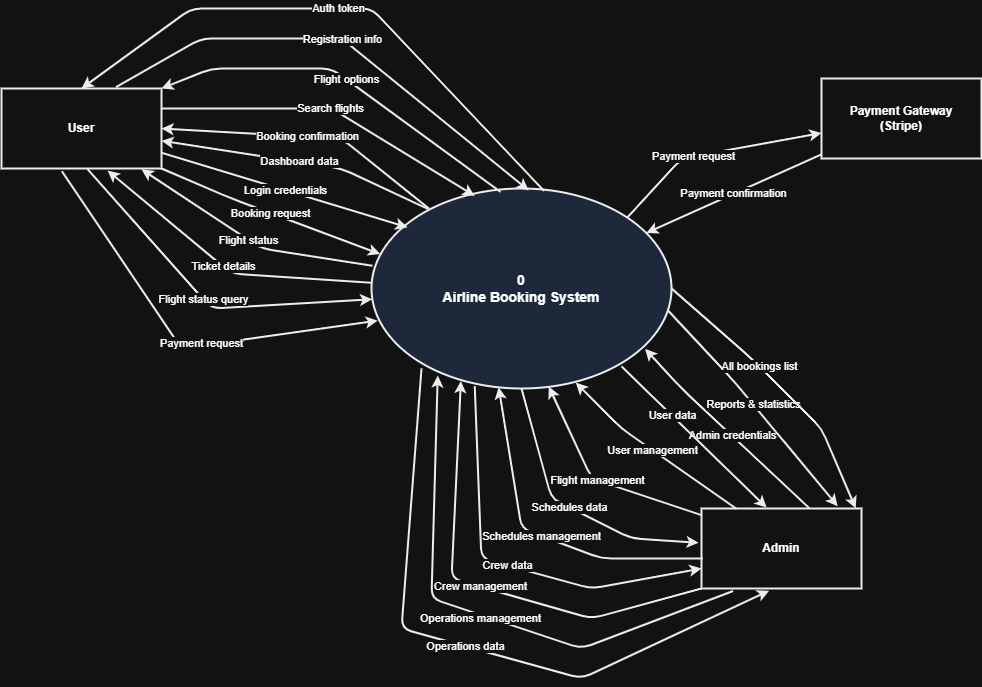

The diagram above was exported from draw.io. Its source (the exported page's mxGraphModel, read from the mxfile embedded in the PNG):
<mxGraphModel dx="1331" dy="824" grid="1" gridSize="10" guides="1" tooltips="1" connect="1" arrows="1" fold="1" page="1" pageScale="1" pageWidth="850" pageHeight="1100" math="0" shadow="0">
  <root>
    <mxCell id="0" />
    <mxCell id="1" parent="0" />
    <mxCell id="j27Mstz3UwoQZg_efTEo-1" parent="1" style="ellipse;whiteSpace=wrap;html=1;strokeWidth=2;fillColor=#dae8fc;strokeColor=#000000;fontSize=14;fontStyle=1" value="0&#10;Airline Booking System" vertex="1">
      <mxGeometry height="200" width="300" x="450" y="300" as="geometry" />
    </mxCell>
    <mxCell id="j27Mstz3UwoQZg_efTEo-2" parent="1" style="rounded=0;whiteSpace=wrap;html=1;strokeWidth=2;fillColor=#ffffff;strokeColor=#000000;fontSize=12;fontStyle=1" value="User" vertex="1">
      <mxGeometry height="80" width="160" x="80" y="200" as="geometry" />
    </mxCell>
    <mxCell id="j27Mstz3UwoQZg_efTEo-3" parent="1" style="rounded=0;whiteSpace=wrap;html=1;strokeWidth=2;fillColor=#ffffff;strokeColor=#000000;fontSize=12;fontStyle=1" value="Admin" vertex="1">
      <mxGeometry height="80" width="160" x="780" y="620" as="geometry" />
    </mxCell>
    <mxCell id="j27Mstz3UwoQZg_efTEo-4" parent="1" style="rounded=0;whiteSpace=wrap;html=1;strokeWidth=2;fillColor=#ffffff;strokeColor=#000000;fontSize=12;fontStyle=1" value="Payment Gateway&#10;(Stripe)" vertex="1">
      <mxGeometry height="80" width="160" x="900" y="190" as="geometry" />
    </mxCell>
    <mxCell id="j27Mstz3UwoQZg_efTEo-5" edge="1" parent="1" source="j27Mstz3UwoQZg_efTEo-2" style="endArrow=classic;html=1;strokeWidth=2;strokeColor=#000000;fontSize=11;fontStyle=0;entryX=0.12;entryY=0.194;entryDx=0;entryDy=0;entryPerimeter=0;" target="j27Mstz3UwoQZg_efTEo-1" value="Login credentials">
      <mxGeometry relative="1" as="geometry" />
    </mxCell>
    <mxCell id="j27Mstz3UwoQZg_efTEo-6" edge="1" parent="1" source="j27Mstz3UwoQZg_efTEo-2" style="endArrow=classic;html=1;strokeWidth=2;strokeColor=#000000;fontSize=11;fontStyle=0;entryX=0.524;entryY=0.01;entryDx=0;entryDy=0;entryPerimeter=0;exitX=0.715;exitY=-0.017;exitDx=0;exitDy=0;exitPerimeter=0;" target="j27Mstz3UwoQZg_efTEo-1" value="Registration info">
      <mxGeometry relative="1" as="geometry">
        <Array as="points">
          <mxPoint x="280" y="150" />
          <mxPoint x="420" y="150" />
        </Array>
        <mxPoint x="540" y="300" as="targetPoint" />
      </mxGeometry>
    </mxCell>
    <mxCell id="j27Mstz3UwoQZg_efTEo-7" edge="1" parent="1" source="j27Mstz3UwoQZg_efTEo-2" style="endArrow=classic;html=1;strokeWidth=2;strokeColor=#000000;fontSize=11;fontStyle=0;entryX=0.344;entryY=0.037;entryDx=0;entryDy=0;entryPerimeter=0;" target="j27Mstz3UwoQZg_efTEo-1" value="Search flights">
      <mxGeometry relative="1" as="geometry">
        <Array as="points">
          <mxPoint x="240" y="220" />
          <mxPoint x="410" y="220" />
        </Array>
      </mxGeometry>
    </mxCell>
    <mxCell id="j27Mstz3UwoQZg_efTEo-8" edge="1" parent="1" source="j27Mstz3UwoQZg_efTEo-2" style="endArrow=classic;html=1;strokeWidth=2;strokeColor=#000000;fontSize=11;fontStyle=0;entryX=0.029;entryY=0.328;entryDx=0;entryDy=0;entryPerimeter=0;" target="j27Mstz3UwoQZg_efTEo-1" value="Booking request">
      <mxGeometry relative="1" as="geometry">
        <Array as="points">
          <mxPoint x="240" y="280" />
          <mxPoint x="310" y="310" />
        </Array>
      </mxGeometry>
    </mxCell>
    <mxCell id="j27Mstz3UwoQZg_efTEo-9" edge="1" parent="1" source="j27Mstz3UwoQZg_efTEo-2" style="endArrow=classic;html=1;strokeWidth=2;strokeColor=#000000;fontSize=11;fontStyle=0;entryX=0.021;entryY=0.661;entryDx=0;entryDy=0;exitX=0.377;exitY=1.034;exitDx=0;exitDy=0;entryPerimeter=0;exitPerimeter=0;" target="j27Mstz3UwoQZg_efTEo-1" value="Payment request">
      <mxGeometry relative="1" x="0.1366" y="2" as="geometry">
        <mxPoint as="offset" />
        <Array as="points">
          <mxPoint x="260" y="460" />
        </Array>
        <mxPoint x="156.02000000000007" y="289.99999999999994" as="sourcePoint" />
        <mxPoint x="450.0000000000001" y="418.59999999999997" as="targetPoint" />
      </mxGeometry>
    </mxCell>
    <mxCell id="j27Mstz3UwoQZg_efTEo-10" edge="1" parent="1" source="j27Mstz3UwoQZg_efTEo-1" style="endArrow=classic;html=1;strokeWidth=2;strokeColor=#000000;fontSize=11;fontStyle=0;entryX=0.5;entryY=0;entryDx=0;entryDy=0;exitX=0.575;exitY=0.012;exitDx=0;exitDy=0;exitPerimeter=0;" target="j27Mstz3UwoQZg_efTEo-2" value="Auth token">
      <mxGeometry relative="1" as="geometry">
        <Array as="points">
          <mxPoint x="450" y="120" />
          <mxPoint x="270" y="120" />
        </Array>
        <mxPoint x="620" y="297" as="sourcePoint" />
      </mxGeometry>
    </mxCell>
    <mxCell id="j27Mstz3UwoQZg_efTEo-11" edge="1" parent="1" source="j27Mstz3UwoQZg_efTEo-1" style="endArrow=classic;html=1;strokeWidth=2;strokeColor=#000000;fontSize=11;fontStyle=0;entryX=1;entryY=0;entryDx=0;entryDy=0;exitX=0.43;exitY=0.017;exitDx=0;exitDy=0;exitPerimeter=0;" target="j27Mstz3UwoQZg_efTEo-2" value="Flight options">
      <mxGeometry relative="1" as="geometry">
        <Array as="points">
          <mxPoint x="410" y="180" />
          <mxPoint x="290" y="180" />
        </Array>
        <mxPoint x="512.6584407797873" y="304.3176843932936" as="sourcePoint" />
        <mxPoint x="229.9999999999999" y="210" as="targetPoint" />
      </mxGeometry>
    </mxCell>
    <mxCell id="j27Mstz3UwoQZg_efTEo-12" edge="1" parent="1" source="j27Mstz3UwoQZg_efTEo-1" style="endArrow=classic;html=1;strokeWidth=2;strokeColor=#000000;fontSize=11;fontStyle=0;exitX=0.19;exitY=0.099;exitDx=0;exitDy=0;exitPerimeter=0;" value="Booking confirmation">
      <mxGeometry relative="1" as="geometry">
        <Array as="points">
          <mxPoint x="420" y="250" />
        </Array>
        <mxPoint x="493.701127425598" y="317.1349003672828" as="sourcePoint" />
        <mxPoint x="240" y="239.99769230769226" as="targetPoint" />
      </mxGeometry>
    </mxCell>
    <mxCell id="j27Mstz3UwoQZg_efTEo-13" edge="1" parent="1" source="j27Mstz3UwoQZg_efTEo-1" style="endArrow=classic;html=1;strokeWidth=2;strokeColor=#000000;fontSize=11;fontStyle=0;exitX=0.193;exitY=0.106;exitDx=0;exitDy=0;exitPerimeter=0;" target="j27Mstz3UwoQZg_efTEo-2" value="Dashboard data">
      <mxGeometry relative="1" as="geometry">
        <Array as="points">
          <mxPoint x="420" y="280" />
        </Array>
      </mxGeometry>
    </mxCell>
    <mxCell id="j27Mstz3UwoQZg_efTEo-14" edge="1" parent="1" source="j27Mstz3UwoQZg_efTEo-1" style="endArrow=classic;html=1;strokeWidth=2;strokeColor=#000000;fontSize=11;fontStyle=0;exitX=-0.001;exitY=0.471;exitDx=0;exitDy=0;exitPerimeter=0;entryX=0.663;entryY=1.026;entryDx=0;entryDy=0;entryPerimeter=0;" target="j27Mstz3UwoQZg_efTEo-2" value="Ticket details">
      <mxGeometry relative="1" as="geometry">
        <Array as="points">
          <mxPoint x="310" y="385" />
        </Array>
        <mxPoint x="437.697505292423" y="371.4572233983161" as="sourcePoint" />
        <mxPoint x="219.9999999999999" y="280.0030769230769" as="targetPoint" />
      </mxGeometry>
    </mxCell>
    <mxCell id="j27Mstz3UwoQZg_efTEo-15" edge="1" parent="1" source="j27Mstz3UwoQZg_efTEo-3" style="endArrow=classic;html=1;strokeWidth=2;strokeColor=#000000;fontSize=11;fontStyle=0;entryX=0.912;entryY=0.802;entryDx=0;entryDy=0;exitX=0.673;exitY=-0.006;exitDx=0;exitDy=0;exitPerimeter=0;entryPerimeter=0;" target="j27Mstz3UwoQZg_efTEo-1" value="Admin credentials">
      <mxGeometry relative="1" x="-0.0733" as="geometry">
        <mxPoint as="offset" />
        <Array as="points">
          <mxPoint x="760" y="500" />
        </Array>
        <mxPoint x="620" y="502" as="targetPoint" />
      </mxGeometry>
    </mxCell>
    <mxCell id="j27Mstz3UwoQZg_efTEo-16" edge="1" parent="1" source="j27Mstz3UwoQZg_efTEo-3" style="endArrow=classic;html=1;strokeWidth=2;strokeColor=#000000;fontSize=11;fontStyle=0;exitX=-0.005;exitY=0.08;exitDx=0;exitDy=0;entryX=0.591;entryY=0.99;entryDx=0;entryDy=0;entryPerimeter=0;exitPerimeter=0;" target="j27Mstz3UwoQZg_efTEo-1" value="Flight management">
      <mxGeometry relative="1" as="geometry">
        <Array as="points">
          <mxPoint x="670" y="590" />
        </Array>
        <mxPoint x="627.1706233646436" y="520.0023441588393" as="targetPoint" />
      </mxGeometry>
    </mxCell>
    <mxCell id="j27Mstz3UwoQZg_efTEo-17" edge="1" parent="1" source="j27Mstz3UwoQZg_efTEo-1" style="endArrow=classic;html=1;strokeWidth=2;strokeColor=#000000;fontSize=11;fontStyle=0;exitX=0.988;exitY=0.61;exitDx=0;exitDy=0;exitPerimeter=0;entryX=0.851;entryY=-0.028;entryDx=0;entryDy=0;entryPerimeter=0;" target="j27Mstz3UwoQZg_efTEo-3" value="Reports &amp; statistics">
      <mxGeometry relative="1" x="-0.0203" as="geometry">
        <mxPoint as="offset" />
        <Array as="points">
          <mxPoint x="810" y="490" />
          <mxPoint x="860" y="550" />
        </Array>
        <mxPoint x="654.2666375815276" y="550.3830538417843" as="sourcePoint" />
        <mxPoint x="460" y="625" as="targetPoint" />
      </mxGeometry>
    </mxCell>
    <mxCell id="j27Mstz3UwoQZg_efTEo-18" edge="1" parent="1" source="j27Mstz3UwoQZg_efTEo-1" style="endArrow=classic;html=1;strokeWidth=2;strokeColor=#000000;fontSize=11;fontStyle=0;entryX=0.964;entryY=-0.001;entryDx=0;entryDy=0;exitX=1;exitY=0.5;exitDx=0;exitDy=0;entryPerimeter=0;" target="j27Mstz3UwoQZg_efTEo-3" value="All bookings list">
      <mxGeometry relative="1" x="-0.1912" as="geometry">
        <mxPoint as="offset" />
        <Array as="points">
          <mxPoint x="830" y="470" />
          <mxPoint x="900" y="540" />
        </Array>
        <mxPoint x="670.0012939816023" y="560.8156602365316" as="sourcePoint" />
      </mxGeometry>
    </mxCell>
    <mxCell id="j27Mstz3UwoQZg_efTEo-19" edge="1" parent="1" source="j27Mstz3UwoQZg_efTEo-1" style="endArrow=classic;html=1;strokeWidth=2;strokeColor=#000000;fontSize=11;fontStyle=0;exitX=1;exitY=0;exitDx=0;exitDy=0;" target="j27Mstz3UwoQZg_efTEo-4" value="Payment request">
      <mxGeometry relative="1" x="-0.1717" as="geometry">
        <mxPoint as="offset" />
        <Array as="points">
          <mxPoint x="760" y="270" />
        </Array>
      </mxGeometry>
    </mxCell>
    <mxCell id="j27Mstz3UwoQZg_efTEo-20" edge="1" parent="1" source="j27Mstz3UwoQZg_efTEo-4" style="endArrow=classic;html=1;strokeWidth=2;strokeColor=#000000;fontSize=11;fontStyle=0" target="j27Mstz3UwoQZg_efTEo-1" value="Payment confirmation">
      <mxGeometry relative="1" as="geometry" />
    </mxCell>
    <mxCell id="j27Mstz3UwoQZg_efTEo-21" edge="1" parent="1" source="j27Mstz3UwoQZg_efTEo-2" style="endArrow=classic;html=1;strokeWidth=2;strokeColor=#000000;fontSize=11;fontStyle=0;exitX=0.538;exitY=1.007;exitDx=0;exitDy=0;exitPerimeter=0;entryX=0.002;entryY=0.554;entryDx=0;entryDy=0;entryPerimeter=0;" target="j27Mstz3UwoQZg_efTEo-1" value="Flight status query">
      <mxGeometry relative="1" as="geometry">
        <Array as="points">
          <mxPoint x="290" y="420" />
        </Array>
      </mxGeometry>
    </mxCell>
    <mxCell id="j27Mstz3UwoQZg_efTEo-22" edge="1" parent="1" source="j27Mstz3UwoQZg_efTEo-1" style="endArrow=classic;html=1;strokeWidth=2;strokeColor=#000000;fontSize=11;fontStyle=0;exitX=0.003;exitY=0.386;exitDx=0;exitDy=0;exitPerimeter=0;entryX=0.875;entryY=1.01;entryDx=0;entryDy=0;entryPerimeter=0;" target="j27Mstz3UwoQZg_efTEo-2" value="Flight status">
      <mxGeometry relative="1" as="geometry">
        <Array as="points">
          <mxPoint x="340" y="360" />
        </Array>
      </mxGeometry>
    </mxCell>
    <mxCell id="j27Mstz3UwoQZg_efTEo-23" edge="1" parent="1" source="j27Mstz3UwoQZg_efTEo-3" style="endArrow=classic;html=1;strokeWidth=2;strokeColor=#000000;fontSize=11;fontStyle=0;entryX=0.681;entryY=0.971;entryDx=0;entryDy=0;entryPerimeter=0;exitX=0.218;exitY=0.003;exitDx=0;exitDy=0;exitPerimeter=0;" target="j27Mstz3UwoQZg_efTEo-1" value="User management">
      <mxGeometry relative="1" as="geometry">
        <Array as="points">
          <mxPoint x="700" y="540" />
        </Array>
      </mxGeometry>
    </mxCell>
    <mxCell id="j27Mstz3UwoQZg_efTEo-24" edge="1" parent="1" source="j27Mstz3UwoQZg_efTEo-1" style="endArrow=classic;html=1;strokeWidth=2;strokeColor=#000000;fontSize=11;fontStyle=0;exitX=0.833;exitY=0.889;exitDx=0;exitDy=0;exitPerimeter=0;entryX=0.407;entryY=-0.011;entryDx=0;entryDy=0;entryPerimeter=0;" target="j27Mstz3UwoQZg_efTEo-3" value="User data">
      <mxGeometry relative="1" x="-0.3045" as="geometry">
        <mxPoint as="offset" />
        <Array as="points" />
      </mxGeometry>
    </mxCell>
    <mxCell id="j27Mstz3UwoQZg_efTEo-25" edge="1" parent="1" source="j27Mstz3UwoQZg_efTEo-3" style="endArrow=classic;html=1;strokeWidth=2;strokeColor=#000000;fontSize=11;fontStyle=0;exitX=0.009;exitY=0.624;exitDx=0;exitDy=0;exitPerimeter=0;entryX=0.424;entryY=0.994;entryDx=0;entryDy=0;entryPerimeter=0;" target="j27Mstz3UwoQZg_efTEo-1" value="Schedules management">
      <mxGeometry relative="1" as="geometry">
        <Array as="points">
          <mxPoint x="680" y="670" />
          <mxPoint x="600" y="640" />
        </Array>
      </mxGeometry>
    </mxCell>
    <mxCell id="j27Mstz3UwoQZg_efTEo-26" edge="1" parent="1" source="j27Mstz3UwoQZg_efTEo-1" style="endArrow=classic;html=1;strokeWidth=2;strokeColor=#000000;fontSize=11;fontStyle=0;entryX=-0.018;entryY=0.427;entryDx=0;entryDy=0;exitX=0.5;exitY=1;exitDx=0;exitDy=0;entryPerimeter=0;" target="j27Mstz3UwoQZg_efTEo-3" value="Schedules data">
      <mxGeometry relative="1" as="geometry">
        <Array as="points">
          <mxPoint x="630" y="610" />
          <mxPoint x="710" y="650" />
        </Array>
      </mxGeometry>
    </mxCell>
    <mxCell id="j27Mstz3UwoQZg_efTEo-27" edge="1" parent="1" source="j27Mstz3UwoQZg_efTEo-3" style="endArrow=classic;html=1;strokeWidth=2;strokeColor=#000000;fontSize=11;fontStyle=0;exitX=0;exitY=1;exitDx=0;exitDy=0;entryX=0.298;entryY=0.963;entryDx=0;entryDy=0;entryPerimeter=0;" target="j27Mstz3UwoQZg_efTEo-1" value="Crew management">
      <mxGeometry relative="1" as="geometry">
        <Array as="points">
          <mxPoint x="670" y="730" />
          <mxPoint x="530" y="690" />
        </Array>
      </mxGeometry>
    </mxCell>
    <mxCell id="j27Mstz3UwoQZg_efTEo-28" edge="1" parent="1" source="j27Mstz3UwoQZg_efTEo-1" style="endArrow=classic;html=1;strokeWidth=2;strokeColor=#000000;fontSize=11;fontStyle=0;entryX=0;entryY=0.75;entryDx=0;entryDy=0;exitX=0.344;exitY=0.988;exitDx=0;exitDy=0;exitPerimeter=0;" target="j27Mstz3UwoQZg_efTEo-3" value="Crew data">
      <mxGeometry relative="1" as="geometry">
        <Array as="points">
          <mxPoint x="560" y="670" />
          <mxPoint x="670" y="700" />
        </Array>
      </mxGeometry>
    </mxCell>
    <mxCell id="j27Mstz3UwoQZg_efTEo-29" edge="1" parent="1" source="j27Mstz3UwoQZg_efTEo-3" style="endArrow=classic;html=1;strokeWidth=2;strokeColor=#000000;fontSize=11;fontStyle=0;exitX=0.198;exitY=1.032;exitDx=0;exitDy=0;exitPerimeter=0;entryX=0.221;entryY=0.935;entryDx=0;entryDy=0;entryPerimeter=0;" target="j27Mstz3UwoQZg_efTEo-1" value="Operations management">
      <mxGeometry relative="1" x="-0.019" y="3" as="geometry">
        <mxPoint as="offset" />
        <Array as="points">
          <mxPoint x="660" y="760" />
          <mxPoint x="510" y="710" />
        </Array>
      </mxGeometry>
    </mxCell>
    <mxCell id="j27Mstz3UwoQZg_efTEo-30" edge="1" parent="1" source="j27Mstz3UwoQZg_efTEo-1" style="endArrow=classic;html=1;strokeWidth=2;strokeColor=#000000;fontSize=11;fontStyle=0;entryX=0.423;entryY=1.027;entryDx=0;entryDy=0;entryPerimeter=0;exitX=0.167;exitY=0.9;exitDx=0;exitDy=0;exitPerimeter=0;" target="j27Mstz3UwoQZg_efTEo-3" value="Operations data">
      <mxGeometry relative="1" as="geometry">
        <Array as="points">
          <mxPoint x="480" y="740" />
          <mxPoint x="660" y="790" />
        </Array>
      </mxGeometry>
    </mxCell>
  </root>
</mxGraphModel>